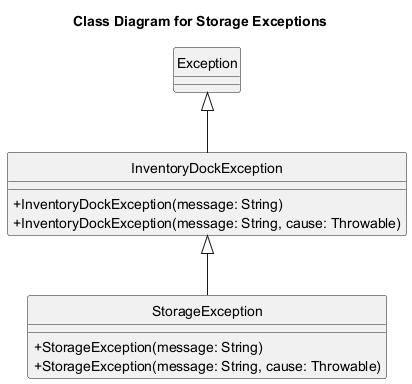

The diagram above was rendered by PlantUML. Its source (embedded in the PNG):
@startuml
title Class Diagram for Storage Exceptions
skinparam classAttributeIconSize 0
hide circle
top to bottom direction

class "Exception" as JavaException

class InventoryDockException {
  + InventoryDockException(message: String)
  + InventoryDockException(message: String, cause: Throwable)
}

class StorageException {
  + StorageException(message: String)
  + StorageException(message: String, cause: Throwable)
}

JavaException <|-- InventoryDockException
InventoryDockException <|-- StorageException
@enduml